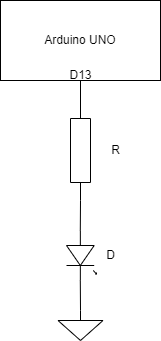

The diagram above was exported from draw.io. Its source (the exported page's mxGraphModel, read from the mxfile embedded in the PNG):
<mxGraphModel dx="1422" dy="914" grid="1" gridSize="10" guides="1" tooltips="1" connect="1" arrows="1" fold="1" page="1" pageScale="1" pageWidth="827" pageHeight="1169" math="0" shadow="0">
  <root>
    <mxCell id="0" />
    <mxCell id="1" parent="0" />
    <mxCell id="JocynlbUiK7y2D500y6F-2" value="Arduino UNO" style="rounded=0;whiteSpace=wrap;html=1;" vertex="1" parent="1">
      <mxGeometry x="160" y="50" width="160" height="80" as="geometry" />
    </mxCell>
    <mxCell id="JocynlbUiK7y2D500y6F-3" value="D13" style="text;html=1;align=center;verticalAlign=middle;resizable=0;points=[];autosize=1;strokeColor=none;fillColor=none;" vertex="1" parent="1">
      <mxGeometry x="215" y="110" width="50" height="30" as="geometry" />
    </mxCell>
    <mxCell id="JocynlbUiK7y2D500y6F-9" style="edgeStyle=orthogonalEdgeStyle;rounded=0;orthogonalLoop=1;jettySize=auto;html=1;exitX=0;exitY=0.54;exitDx=0;exitDy=0;exitPerimeter=0;entryX=1;entryY=0.5;entryDx=0;entryDy=0;entryPerimeter=0;endArrow=none;endFill=0;" edge="1" parent="1" source="JocynlbUiK7y2D500y6F-5" target="JocynlbUiK7y2D500y6F-7">
      <mxGeometry relative="1" as="geometry" />
    </mxCell>
    <mxCell id="JocynlbUiK7y2D500y6F-5" value="" style="verticalLabelPosition=bottom;shadow=0;dashed=0;align=center;html=1;verticalAlign=top;shape=mxgraph.electrical.opto_electronics.led_1;pointerEvents=1;rotation=90;" vertex="1" parent="1">
      <mxGeometry x="216" y="290" width="50" height="30" as="geometry" />
    </mxCell>
    <mxCell id="JocynlbUiK7y2D500y6F-10" style="edgeStyle=orthogonalEdgeStyle;rounded=0;orthogonalLoop=1;jettySize=auto;html=1;exitX=0.5;exitY=0;exitDx=0;exitDy=0;exitPerimeter=0;entryX=1;entryY=0.54;entryDx=0;entryDy=0;entryPerimeter=0;endArrow=none;endFill=0;" edge="1" parent="1" source="JocynlbUiK7y2D500y6F-6" target="JocynlbUiK7y2D500y6F-5">
      <mxGeometry relative="1" as="geometry" />
    </mxCell>
    <mxCell id="JocynlbUiK7y2D500y6F-6" value="" style="pointerEvents=1;verticalLabelPosition=bottom;shadow=0;dashed=0;align=center;html=1;verticalAlign=top;shape=mxgraph.electrical.signal_sources.signal_ground;" vertex="1" parent="1">
      <mxGeometry x="217.5" y="360" width="45" height="30" as="geometry" />
    </mxCell>
    <mxCell id="JocynlbUiK7y2D500y6F-8" style="edgeStyle=orthogonalEdgeStyle;rounded=0;orthogonalLoop=1;jettySize=auto;html=1;exitX=0;exitY=0.5;exitDx=0;exitDy=0;exitPerimeter=0;endArrow=none;endFill=0;" edge="1" parent="1" source="JocynlbUiK7y2D500y6F-7" target="JocynlbUiK7y2D500y6F-3">
      <mxGeometry relative="1" as="geometry" />
    </mxCell>
    <mxCell id="JocynlbUiK7y2D500y6F-7" value="" style="pointerEvents=1;verticalLabelPosition=bottom;shadow=0;dashed=0;align=center;html=1;verticalAlign=top;shape=mxgraph.electrical.resistors.resistor_1;rotation=90;" vertex="1" parent="1">
      <mxGeometry x="190" y="190" width="100" height="20" as="geometry" />
    </mxCell>
    <mxCell id="JocynlbUiK7y2D500y6F-11" value="R" style="text;html=1;align=center;verticalAlign=middle;resizable=0;points=[];autosize=1;strokeColor=none;fillColor=none;" vertex="1" parent="1">
      <mxGeometry x="260" y="185" width="30" height="30" as="geometry" />
    </mxCell>
    <mxCell id="JocynlbUiK7y2D500y6F-12" value="D" style="text;html=1;align=center;verticalAlign=middle;resizable=0;points=[];autosize=1;strokeColor=none;fillColor=none;" vertex="1" parent="1">
      <mxGeometry x="255" y="290" width="30" height="30" as="geometry" />
    </mxCell>
  </root>
</mxGraphModel>